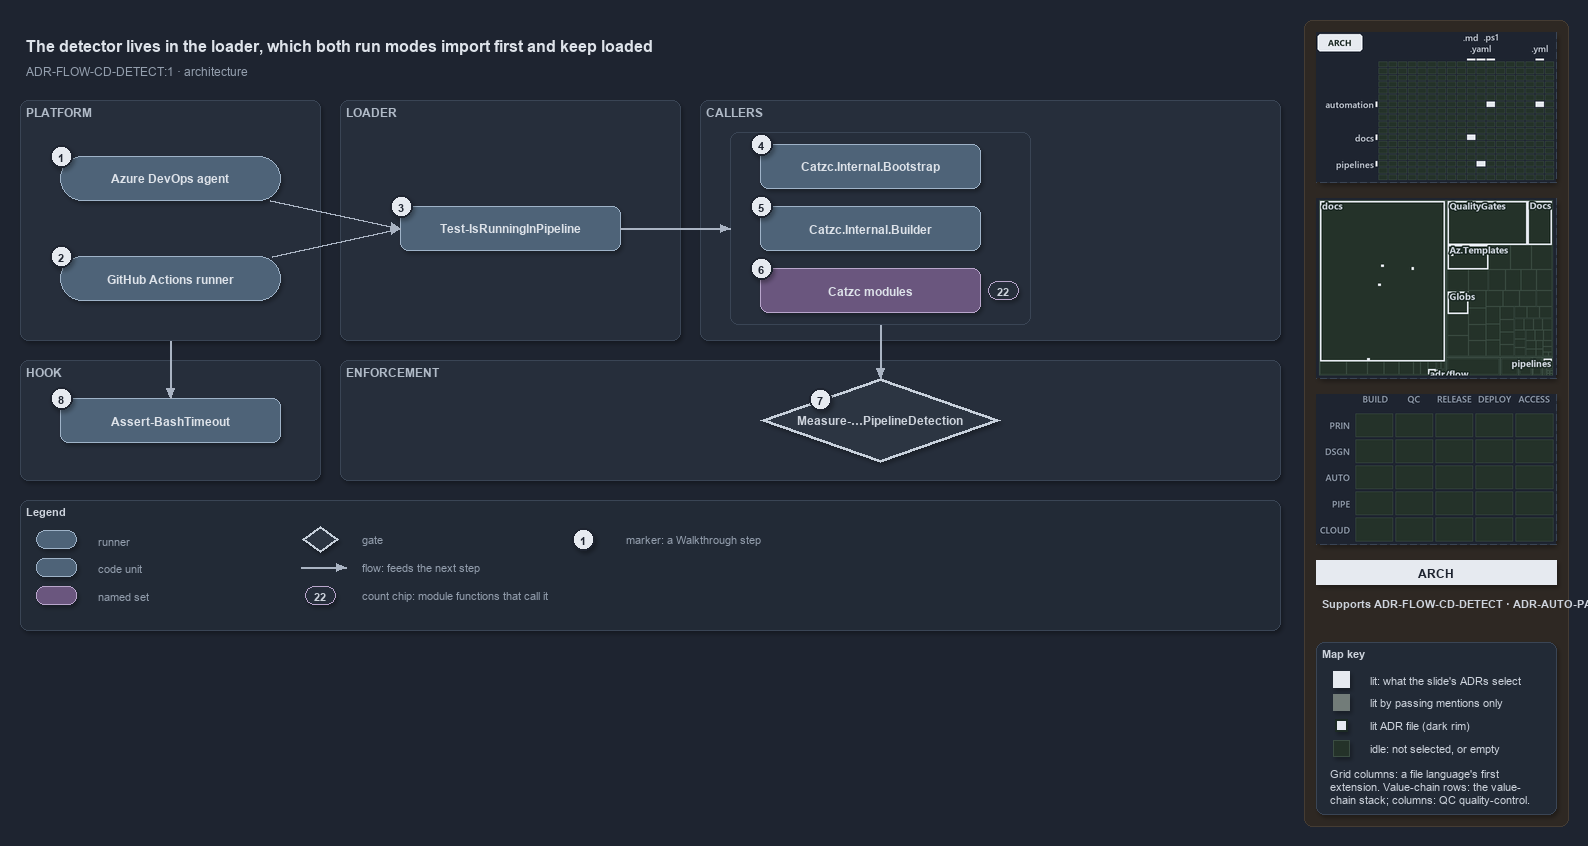

The diagram above was exported from draw.io. Its source (the exported page's mxGraphModel, read from the mxfile embedded in the PNG):
<mxGraphModel dx="1024" dy="768" grid="0" gridSize="10" guides="1" tooltips="1" connect="1" arrows="1" fold="1" page="1" pageScale="1" pageWidth="1572" pageHeight="640" background="#1E2430" math="0" shadow="1">
  <root>
    <mxCell id="0" />
    <mxCell id="1" parent="0" />
    <mxCell id="sidebar-bg" value="" style="rounded=1;arcSize=2;html=1;fillColor=#2E2823;strokeColor=#453C33;shadow=0;" vertex="1" parent="1">
      <mxGeometry x="1304" y="4" width="264" height="806" as="geometry" />
    </mxCell>
    <mxCell id="title" value="The detector lives in the loader, which both run modes import first and keep loaded" style="text;html=1;align=left;verticalAlign=middle;fontSize=16;fontStyle=1;fontColor=#DDE2E9;" vertex="1" parent="1">
      <mxGeometry x="20" y="14" width="1260" height="30" as="geometry" />
    </mxCell>
    <mxCell id="subtitle" value="ADR-FLOW-CD-DETECT:1 &amp;#183; architecture" style="text;html=1;align=left;verticalAlign=middle;fontSize=12;fontColor=#949FAE;" vertex="1" parent="1">
      <mxGeometry x="20" y="44" width="1240" height="20" as="geometry" />
    </mxCell>
    <mxCell id="band-platform" value="PLATFORM" style="rounded=1;html=1;arcSize=3;fillColor=#262E3B;strokeColor=#3A4555;verticalAlign=top;align=left;spacingLeft=8;fontStyle=1;fontSize=12;fontColor=#B0BAC7;" vertex="1" parent="1">
      <mxGeometry x="20" y="84" width="300" height="240" as="geometry" />
    </mxCell>
    <mxCell id="band-loader" value="LOADER" style="rounded=1;html=1;arcSize=3;fillColor=#262E3B;strokeColor=#3A4555;verticalAlign=top;align=left;spacingLeft=8;fontStyle=1;fontSize=12;fontColor=#B0BAC7;" vertex="1" parent="1">
      <mxGeometry x="340" y="84" width="340" height="240" as="geometry" />
    </mxCell>
    <mxCell id="band-callers" value="CALLERS" style="rounded=1;html=1;arcSize=3;fillColor=#262E3B;strokeColor=#3A4555;verticalAlign=top;align=left;spacingLeft=8;fontStyle=1;fontSize=12;fontColor=#B0BAC7;" vertex="1" parent="1">
      <mxGeometry x="700" y="84" width="580" height="240" as="geometry" />
    </mxCell>
    <mxCell id="band-hook" value="HOOK" style="rounded=1;html=1;arcSize=3;fillColor=#262E3B;strokeColor=#3A4555;verticalAlign=top;align=left;spacingLeft=8;fontStyle=1;fontSize=12;fontColor=#B0BAC7;" vertex="1" parent="1">
      <mxGeometry x="20" y="344" width="300" height="120" as="geometry" />
    </mxCell>
    <mxCell id="band-enforce" value="ENFORCEMENT" style="rounded=1;html=1;arcSize=3;fillColor=#262E3B;strokeColor=#3A4555;verticalAlign=top;align=left;spacingLeft=8;fontStyle=1;fontSize=12;fontColor=#B0BAC7;" vertex="1" parent="1">
      <mxGeometry x="340" y="344" width="940" height="120" as="geometry" />
    </mxCell>
    <mxCell id="g-ado" value="&lt;b&gt;Azure DevOps agent&lt;/b&gt;" style="rounded=1;arcSize=50;whiteSpace=wrap;html=1;fillColor=#4E6378;strokeColor=#9FB3C8;fontColor=#DDE2E9;fontSize=12;" vertex="1" parent="1">
      <mxGeometry x="60" y="140" width="220" height="44" as="geometry" />
    </mxCell>
    <mxCell id="mark-1" value="1" style="ellipse;html=1;fillColor=#E6EAF0;strokeColor=#1E2430;strokeWidth=2;fontColor=#1E2430;fontStyle=1;fontSize=11;" vertex="1" parent="1">
      <mxGeometry x="50" y="129" width="22" height="22" as="geometry" />
    </mxCell>
    <mxCell id="g-gh" value="&lt;b&gt;GitHub Actions runner&lt;/b&gt;" style="rounded=1;arcSize=50;whiteSpace=wrap;html=1;fillColor=#4E6378;strokeColor=#9FB3C8;fontColor=#DDE2E9;fontSize=12;" vertex="1" parent="1">
      <mxGeometry x="60" y="240" width="220" height="44" as="geometry" />
    </mxCell>
    <mxCell id="mark-2" value="2" style="ellipse;html=1;fillColor=#E6EAF0;strokeColor=#1E2430;strokeWidth=2;fontColor=#1E2430;fontStyle=1;fontSize=11;" vertex="1" parent="1">
      <mxGeometry x="50" y="229" width="22" height="22" as="geometry" />
    </mxCell>
    <mxCell id="g-detect" value="&lt;b&gt;Test-IsRunningInPipeline&lt;/b&gt;" style="rounded=1;whiteSpace=wrap;html=1;arcSize=20;fillColor=#4E6378;strokeColor=#9FB3C8;fontColor=#DDE2E9;fontSize=12;" vertex="1" parent="1">
      <mxGeometry x="400" y="190" width="220" height="44" as="geometry" />
    </mxCell>
    <mxCell id="mark-3" value="3" style="ellipse;html=1;fillColor=#E6EAF0;strokeColor=#1E2430;strokeWidth=2;fontColor=#1E2430;fontStyle=1;fontSize=11;" vertex="1" parent="1">
      <mxGeometry x="390" y="179" width="22" height="22" as="geometry" />
    </mxCell>
    <mxCell id="frame-callers" value="" style="rounded=1;html=1;arcSize=6;fillColor=none;strokeColor=#3A4555;" vertex="1" parent="1">
      <mxGeometry x="730" y="116" width="300" height="192" as="geometry" />
    </mxCell>
    <mxCell id="g-bootstrap" value="&lt;b&gt;Catzc.Internal.Bootstrap&lt;/b&gt;" style="rounded=1;whiteSpace=wrap;html=1;arcSize=20;fillColor=#4E6378;strokeColor=#9FB3C8;fontColor=#DDE2E9;fontSize=12;" vertex="1" parent="1">
      <mxGeometry x="760" y="128" width="220" height="44" as="geometry" />
    </mxCell>
    <mxCell id="mark-4" value="4" style="ellipse;html=1;fillColor=#E6EAF0;strokeColor=#1E2430;strokeWidth=2;fontColor=#1E2430;fontStyle=1;fontSize=11;" vertex="1" parent="1">
      <mxGeometry x="750" y="117" width="22" height="22" as="geometry" />
    </mxCell>
    <mxCell id="g-builder" value="&lt;b&gt;Catzc.Internal.Builder&lt;/b&gt;" style="rounded=1;whiteSpace=wrap;html=1;arcSize=20;fillColor=#4E6378;strokeColor=#9FB3C8;fontColor=#DDE2E9;fontSize=12;" vertex="1" parent="1">
      <mxGeometry x="760" y="190" width="220" height="44" as="geometry" />
    </mxCell>
    <mxCell id="mark-5" value="5" style="ellipse;html=1;fillColor=#E6EAF0;strokeColor=#1E2430;strokeWidth=2;fontColor=#1E2430;fontStyle=1;fontSize=11;" vertex="1" parent="1">
      <mxGeometry x="750" y="179" width="22" height="22" as="geometry" />
    </mxCell>
    <mxCell id="g-modules" value="&lt;b&gt;Catzc modules&lt;/b&gt;" style="rounded=1;whiteSpace=wrap;html=1;arcSize=20;fillColor=#6A567E;strokeColor=#B9A6CC;fontColor=#DDE2E9;fontSize=12;" vertex="1" parent="1">
      <mxGeometry x="760" y="252" width="220" height="44" as="geometry" />
    </mxCell>
    <mxCell id="mark-6" value="6" style="ellipse;html=1;fillColor=#E6EAF0;strokeColor=#1E2430;strokeWidth=2;fontColor=#1E2430;fontStyle=1;fontSize=11;" vertex="1" parent="1">
      <mxGeometry x="750" y="241" width="22" height="22" as="geometry" />
    </mxCell>
    <mxCell id="count-modules" value="22" style="rounded=1;arcSize=50;whiteSpace=wrap;html=1;fillColor=#262E3B;strokeColor=#B9A6CC;fontColor=#CDD3DC;fontStyle=1;fontSize=11;" vertex="1" parent="1">
      <mxGeometry x="988" y="265" width="30" height="18" as="geometry" />
    </mxCell>
    <mxCell id="g-rule" value="&lt;b&gt;Measure-…PipelineDetection&lt;/b&gt;" style="rhombus;whiteSpace=wrap;html=1;fillColor=#2C3542;strokeColor=#C7D0DB;strokeWidth=3;fontColor=#CDD3DC;fontSize=12;" vertex="1" parent="1">
      <mxGeometry x="760" y="362" width="240" height="84" as="geometry" />
    </mxCell>
    <mxCell id="mark-7" value="7" style="ellipse;html=1;fillColor=#E6EAF0;strokeColor=#1E2430;strokeWidth=2;fontColor=#1E2430;fontStyle=1;fontSize=11;" vertex="1" parent="1">
      <mxGeometry x="809" y="372" width="22" height="22" as="geometry" />
    </mxCell>
    <mxCell id="g-hook" value="&lt;b&gt;Assert-BashTimeout&lt;/b&gt;" style="rounded=1;whiteSpace=wrap;html=1;arcSize=20;fillColor=#4E6378;strokeColor=#9FB3C8;fontColor=#DDE2E9;fontSize=12;" vertex="1" parent="1">
      <mxGeometry x="60" y="382" width="220" height="44" as="geometry" />
    </mxCell>
    <mxCell id="mark-8" value="8" style="ellipse;html=1;fillColor=#E6EAF0;strokeColor=#1E2430;strokeWidth=2;fontColor=#1E2430;fontStyle=1;fontSize=11;" vertex="1" parent="1">
      <mxGeometry x="50" y="371" width="22" height="22" as="geometry" />
    </mxCell>
    <mxCell id="port-detect-left" value="" style="text;html=1;strokeColor=none;fillColor=none;" vertex="1" parent="1">
      <mxGeometry x="400" y="212" width="1" height="1" as="geometry" />
    </mxCell>
    <mxCell id="e-ado-detect" value="" style="edgeStyle=orthogonalEdgeStyle;rounded=1;html=1;fontSize=10;fontColor=#CDD3DC;endArrow=block;strokeColor=#AAB4C3;shadow=0;" edge="1" parent="1" source="g-ado" target="port-detect-left">
      <mxGeometry relative="1" as="geometry" />
    </mxCell>
    <mxCell id="e-gh-detect" value="" style="edgeStyle=orthogonalEdgeStyle;rounded=1;html=1;fontSize=10;fontColor=#CDD3DC;endArrow=block;strokeColor=#AAB4C3;shadow=0;" edge="1" parent="1" source="g-gh" target="port-detect-left">
      <mxGeometry relative="1" as="geometry" />
    </mxCell>
    <mxCell id="port-frame-left" value="" style="text;html=1;strokeColor=none;fillColor=none;" vertex="1" parent="1">
      <mxGeometry x="730" y="212" width="1" height="1" as="geometry" />
    </mxCell>
    <mxCell id="e-detect-frame" value="" style="edgeStyle=orthogonalEdgeStyle;rounded=1;html=1;fontSize=10;fontColor=#CDD3DC;endArrow=block;strokeColor=#AAB4C3;shadow=0;" edge="1" parent="1" source="g-detect" target="port-frame-left">
      <mxGeometry relative="1" as="geometry" />
    </mxCell>
    <mxCell id="port-frame-bottom" value="" style="text;html=1;strokeColor=none;fillColor=none;" vertex="1" parent="1">
      <mxGeometry x="880" y="308" width="1" height="1" as="geometry" />
    </mxCell>
    <mxCell id="port-rule-top" value="" style="text;html=1;strokeColor=none;fillColor=none;" vertex="1" parent="1">
      <mxGeometry x="880" y="362" width="1" height="1" as="geometry" />
    </mxCell>
    <mxCell id="e-frame-rule" value="" style="edgeStyle=orthogonalEdgeStyle;rounded=1;html=1;fontSize=10;fontColor=#CDD3DC;endArrow=block;strokeColor=#AAB4C3;shadow=0;" edge="1" parent="1" source="port-frame-bottom" target="port-rule-top">
      <mxGeometry relative="1" as="geometry" />
    </mxCell>
    <mxCell id="port-platform-bottom" value="" style="text;html=1;strokeColor=none;fillColor=none;" vertex="1" parent="1">
      <mxGeometry x="170" y="324" width="1" height="1" as="geometry" />
    </mxCell>
    <mxCell id="port-hook-top" value="" style="text;html=1;strokeColor=none;fillColor=none;" vertex="1" parent="1">
      <mxGeometry x="170" y="382" width="1" height="1" as="geometry" />
    </mxCell>
    <mxCell id="e-platform-hook" value="" style="edgeStyle=orthogonalEdgeStyle;rounded=1;html=1;fontSize=10;fontColor=#CDD3DC;endArrow=block;strokeColor=#AAB4C3;shadow=0;" edge="1" parent="1" source="port-platform-bottom" target="port-hook-top">
      <mxGeometry relative="1" as="geometry" />
    </mxCell>
    <mxCell id="legend" value="&lt;b&gt;Legend&lt;/b&gt;" style="rounded=1;whiteSpace=wrap;html=1;arcSize=6;fillColor=#222A36;strokeColor=#3A4555;align=left;verticalAlign=top;spacing=8;fontSize=11;fontColor=#CDD3DC;" vertex="1" parent="1">
      <mxGeometry x="20" y="484" width="1260" height="130" as="geometry" />
    </mxCell>
    <mxCell id="lg-0" value="" style="rounded=1;arcSize=50;html=1;fillColor=#4E6378;strokeColor=#9FB3C8;" vertex="1" parent="1">
      <mxGeometry x="36" y="514" width="40" height="18" as="geometry" />
    </mxCell>
    <mxCell id="lg-0-t" value="runner" style="text;html=1;align=left;verticalAlign=middle;fontSize=11;fontColor=#949FAE;" vertex="1" parent="1">
      <mxGeometry x="92" y="513" width="230" height="20" as="geometry" />
    </mxCell>
    <mxCell id="lg-1" value="" style="rounded=1;html=1;arcSize=20;fillColor=#4E6378;strokeColor=#9FB3C8;" vertex="1" parent="1">
      <mxGeometry x="36" y="542" width="40" height="18" as="geometry" />
    </mxCell>
    <mxCell id="lg-1-t" value="code unit" style="text;html=1;align=left;verticalAlign=middle;fontSize=11;fontColor=#949FAE;" vertex="1" parent="1">
      <mxGeometry x="92" y="541" width="230" height="20" as="geometry" />
    </mxCell>
    <mxCell id="lg-2" value="" style="rounded=1;html=1;arcSize=20;fillColor=#6A567E;strokeColor=#B9A6CC;" vertex="1" parent="1">
      <mxGeometry x="36" y="570" width="40" height="18" as="geometry" />
    </mxCell>
    <mxCell id="lg-2-t" value="named set" style="text;html=1;align=left;verticalAlign=middle;fontSize=11;fontColor=#949FAE;" vertex="1" parent="1">
      <mxGeometry x="92" y="569" width="230" height="20" as="geometry" />
    </mxCell>
    <mxCell id="lg-3" value="" style="rhombus;html=1;fillColor=#2C3542;strokeColor=#C7D0DB;strokeWidth=2;fontColor=#CDD3DC;" vertex="1" parent="1">
      <mxGeometry x="302" y="510" width="36" height="26" as="geometry" />
    </mxCell>
    <mxCell id="lg-3-t" value="gate" style="text;html=1;align=left;verticalAlign=middle;fontSize=11;fontColor=#949FAE;" vertex="1" parent="1">
      <mxGeometry x="356" y="513" width="230" height="20" as="geometry" />
    </mxCell>
    <mxCell id="lg-4-a" value="" style="text;html=1;strokeColor=none;fillColor=none;" vertex="1" parent="1">
      <mxGeometry x="300" y="551" width="1" height="1" as="geometry" />
    </mxCell>
    <mxCell id="lg-4-b" value="" style="text;html=1;strokeColor=none;fillColor=none;" vertex="1" parent="1">
      <mxGeometry x="346" y="551" width="1" height="1" as="geometry" />
    </mxCell>
    <mxCell id="lg-4" value="" style="edgeStyle=orthogonalEdgeStyle;rounded=1;html=1;fontSize=10;fontColor=#CDD3DC;endArrow=block;strokeColor=#AAB4C3;shadow=0;" edge="1" parent="1" source="lg-4-a" target="lg-4-b">
      <mxGeometry relative="1" as="geometry" />
    </mxCell>
    <mxCell id="lg-4-t" value="flow: feeds the next step" style="text;html=1;align=left;verticalAlign=middle;fontSize=11;fontColor=#949FAE;" vertex="1" parent="1">
      <mxGeometry x="356" y="541" width="230" height="20" as="geometry" />
    </mxCell>
    <mxCell id="lg-5" value="22" style="rounded=1;arcSize=50;whiteSpace=wrap;html=1;fillColor=#262E3B;strokeColor=#B9A6CC;fontColor=#CDD3DC;fontStyle=1;fontSize=11;" vertex="1" parent="1">
      <mxGeometry x="305" y="570" width="30" height="18" as="geometry" />
    </mxCell>
    <mxCell id="lg-5-t" value="count chip: module functions that call it" style="text;html=1;align=left;verticalAlign=middle;fontSize=11;fontColor=#949FAE;" vertex="1" parent="1">
      <mxGeometry x="356" y="569" width="230" height="20" as="geometry" />
    </mxCell>
    <mxCell id="lg-6" value="1" style="ellipse;html=1;fillColor=#E6EAF0;strokeColor=#1E2430;strokeWidth=2;fontColor=#1E2430;fontStyle=1;fontSize=11;" vertex="1" parent="1">
      <mxGeometry x="572" y="512" width="22" height="22" as="geometry" />
    </mxCell>
    <mxCell id="lg-6-t" value="marker: a Walkthrough step" style="text;html=1;align=left;verticalAlign=middle;fontSize=11;fontColor=#949FAE;" vertex="1" parent="1">
      <mxGeometry x="620" y="513" width="230" height="20" as="geometry" />
    </mxCell>
    <mxCell id="minimap-grid" value="" style="shape=image;imageAspect=0;rounded=1;arcSize=4;whiteSpace=wrap;html=1;fillColor=#262E3B;strokeColor=#3A4555;dashed=1;fontColor=#949FAE;fontSize=11;image=data:image/png,(base64 omitted: 10020 chars);" vertex="1" parent="1">
      <mxGeometry x="1316" y="16" width="240" height="150" as="geometry" />
    </mxCell>
    <mxCell id="minimap-tree" value="" style="shape=image;imageAspect=0;rounded=1;arcSize=4;whiteSpace=wrap;html=1;fillColor=#262E3B;strokeColor=#3A4555;dashed=1;fontColor=#949FAE;fontSize=11;image=data:image/png,(base64 omitted: 19248 chars);" vertex="1" parent="1">
      <mxGeometry x="1316" y="182" width="240" height="180" as="geometry" />
    </mxCell>
    <mxCell id="minimap-chain" value="" style="shape=image;imageAspect=0;rounded=1;arcSize=4;whiteSpace=wrap;html=1;fillColor=#262E3B;strokeColor=#3A4555;dashed=1;fontColor=#949FAE;fontSize=11;image=data:image/png,(base64 omitted: 11912 chars);" vertex="1" parent="1">
      <mxGeometry x="1316" y="378" width="240" height="150" as="geometry" />
    </mxCell>
    <mxCell id="lens-badge" value="ARCH" style="rounded=0;whiteSpace=wrap;html=1;align=center;verticalAlign=middle;fontSize=12;fontStyle=1;fontColor=#1E2430;fillColor=#E6EAF0;strokeColor=none;" vertex="1" parent="1">
      <mxGeometry x="1316" y="544" width="240" height="24" as="geometry" />
    </mxCell>
    <mxCell id="supports" value="&lt;b&gt;Supports&lt;/b&gt; ADR-FLOW-CD-DETECT &amp;#183; ADR-AUTO-PARITY" style="text;html=1;whiteSpace=wrap;align=left;verticalAlign=top;fontSize=11;fontColor=#CDD3DC;" vertex="1" parent="1">
      <mxGeometry x="1316" y="576" width="240" height="38" as="geometry" />
    </mxCell>
    <mxCell id="mapkey" value="&lt;b&gt;Map key&lt;/b&gt;" style="rounded=1;arcSize=6;whiteSpace=wrap;html=1;align=left;verticalAlign=top;fontSize=11;fontColor=#CDD3DC;fillColor=#222A36;strokeColor=#3A4555;spacingLeft=8;spacingTop=2;" vertex="1" parent="1">
      <mxGeometry x="1316" y="626" width="240" height="172" as="geometry" />
    </mxCell>
    <mxCell id="mapkey-lit" value="" style="rounded=0;html=1;fillColor=#E6EAF0;strokeColor=#E6EAF0;" vertex="1" parent="1">
      <mxGeometry x="1333.0" y="655.0" width="16" height="16" as="geometry" />
    </mxCell>
    <mxCell id="mapkey-lit-text" value="lit: what the slide's ADRs select" style="text;html=1;align=left;verticalAlign=middle;fontSize=11;fontColor=#CDD3DC;" vertex="1" parent="1">
      <mxGeometry x="1364" y="653" width="184" height="20" as="geometry" />
    </mxCell>
    <mxCell id="mapkey-touched" value="" style="rounded=0;html=1;fillColor=#727C79;strokeColor=#727C79;" vertex="1" parent="1">
      <mxGeometry x="1333.0" y="678.0" width="16" height="16" as="geometry" />
    </mxCell>
    <mxCell id="mapkey-touched-text" value="lit by passing mentions only" style="text;html=1;align=left;verticalAlign=middle;fontSize=11;fontColor=#CDD3DC;" vertex="1" parent="1">
      <mxGeometry x="1364" y="676" width="184" height="20" as="geometry" />
    </mxCell>
    <mxCell id="mapkey-adr" value="" style="rounded=0;html=1;fillColor=#E6EAF0;strokeColor=#1C2A24;strokeWidth=2;" vertex="1" parent="1">
      <mxGeometry x="1335.0" y="703.0" width="12" height="12" as="geometry" />
    </mxCell>
    <mxCell id="mapkey-adr-text" value="lit ADR file (dark rim)" style="text;html=1;align=left;verticalAlign=middle;fontSize=11;fontColor=#CDD3DC;" vertex="1" parent="1">
      <mxGeometry x="1364" y="699" width="184" height="20" as="geometry" />
    </mxCell>
    <mxCell id="mapkey-idle" value="" style="rounded=0;html=1;fillColor=#243229;strokeColor=#3B4D43;" vertex="1" parent="1">
      <mxGeometry x="1333.0" y="724.0" width="16" height="16" as="geometry" />
    </mxCell>
    <mxCell id="mapkey-idle-text" value="idle: not selected, or empty" style="text;html=1;align=left;verticalAlign=middle;fontSize=11;fontColor=#CDD3DC;" vertex="1" parent="1">
      <mxGeometry x="1364" y="722" width="184" height="20" as="geometry" />
    </mxCell>
    <mxCell id="mapkey-codes" value="Grid columns: a file language's first&lt;br&gt;extension. Value-chain rows: the value-&lt;br&gt;chain stack; columns: QC quality-control." style="text;html=1;align=left;verticalAlign=top;whiteSpace=wrap;fontSize=11;fontColor=#CDD3DC;" vertex="1" parent="1">
      <mxGeometry x="1324" y="746" width="224" height="46" as="geometry" />
    </mxCell>
  </root>
</mxGraphModel>